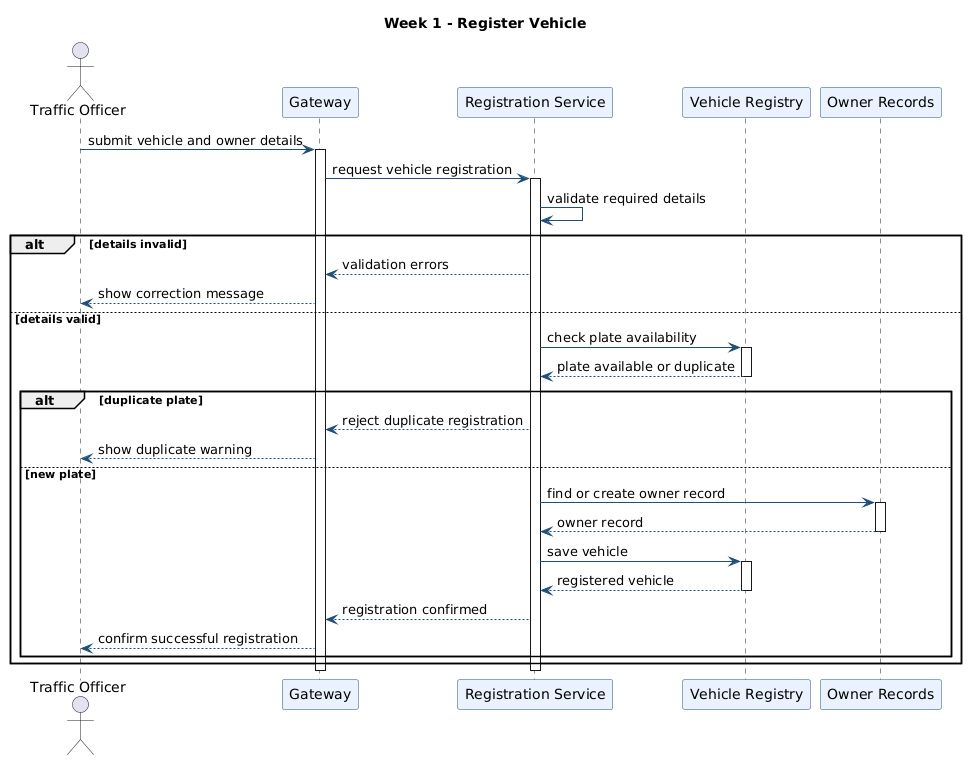

The diagram above was rendered by PlantUML. Its source (embedded in the PNG):
@startuml
title Week 1 - Register Vehicle

skinparam sequenceParticipantBackgroundColor #EAF2FF
skinparam sequenceParticipantBorderColor #1F4E79
skinparam sequenceArrowColor #1F4E79
skinparam noteBackgroundColor #FFF8DC
skinparam noteBorderColor #1F4E79

actor "Traffic Officer" as Officer
participant "Gateway" as Gateway
participant "Registration Service" as Registration
participant "Vehicle Registry" as Registry
participant "Owner Records" as Owners

Officer -> Gateway : submit vehicle and owner details
activate Gateway
Gateway -> Registration : request vehicle registration
activate Registration
Registration -> Registration : validate required details

alt details invalid
  Registration --> Gateway : validation errors
  Gateway --> Officer : show correction message
else details valid
  Registration -> Registry : check plate availability
  activate Registry
  Registry --> Registration : plate available or duplicate
  deactivate Registry

  alt duplicate plate
    Registration --> Gateway : reject duplicate registration
    Gateway --> Officer : show duplicate warning
  else new plate
    Registration -> Owners : find or create owner record
    activate Owners
    Owners --> Registration : owner record
    deactivate Owners
    Registration -> Registry : save vehicle
    activate Registry
    Registry --> Registration : registered vehicle
    deactivate Registry
    Registration --> Gateway : registration confirmed
    Gateway --> Officer : confirm successful registration
  end
end

deactivate Registration
deactivate Gateway
@enduml